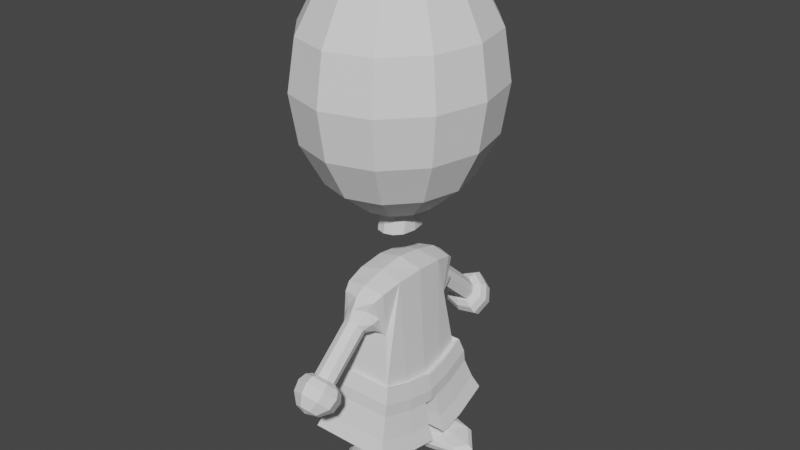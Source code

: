# Source: Minion_Basic.blend  (saved by Blender 3.4.6; exported with 4.5.12 LTS)
import bpy
from mathutils import Matrix  # noqa: F401  (used for matrix-valued properties, if any)

bpy.ops.wm.read_factory_settings(use_empty=True)
scene = bpy.context.scene
scene.name = 'Scene'

# ---- collections
col_collection = bpy.data.collections.new('Collection'); scene.collection.children.link(col_collection)

# ---- world
world_world = bpy.data.worlds.new('World'); scene.world = world_world
world_world.use_nodes = True; world_world.node_tree.nodes.clear()
_N = world_world.node_tree.nodes; _L = world_world.node_tree.links
n0 = _N.new('ShaderNodeOutputWorld'); n0.name = 'World Output'; n0.location = (300, 300)
n1 = _N.new('ShaderNodeBackground'); n1.name = 'Background'; n1.location = (10, 300)
n1.inputs[0].default_value = (0.05088, 0.05088, 0.05088, 1.0)
_L.new(n1.outputs[0], n0.inputs[0])
n0.is_active_output = True
world_world.color = (0.05088, 0.05088, 0.05088)
world_world.use_sun_shadow = False
world_world.sun_shadow_jitter_overblur = 0.0

# ---- meshes
me_icosphere = bpy.data.meshes.new('Icosphere')
me_icosphere.from_pydata([(0.117, 0.0, 1.692), (0.2162, 0.0, 1.603), (0.2825, 0.0, 1.47), (0.3058, 0.0, 1.312), (0.2825, 0.0, 1.155), (0.2162, 0.0, 1.021), (0.117, 0.0, 0.9324), (0.1013, -0.06552, 1.692), (0.1872, -0.1211, 1.603), (0.2446, -0.1582, 1.47), (0.2648, -0.1712, 1.312), (0.2446, -0.1582, 1.155), (0.1872, -0.1211, 1.021), (0.1013, -0.06552, 0.9324), (0.05851, -0.1135, 1.692), (0.1081, -0.2097, 1.603), (0.1412, -0.274, 1.47), (0.1529, -0.2966, 1.312), (0.1412, -0.274, 1.155), (0.1081, -0.2097, 1.021), (0.05851, -0.1135, 0.9324), (0.0, -0.131, 1.692), (-1.823e-08, -0.2421, 1.603), (0.0, -0.3164, 1.47), (0.0, -0.3424, 1.312), (0.0, -0.3164, 1.155), (-1.823e-08, -0.2421, 1.021), (0.0, -0.131, 0.9324), (-0.05851, -0.1135, 1.692), (-0.1081, -0.2097, 1.603), (-0.1412, -0.274, 1.47), (-0.1529, -0.2966, 1.312), (-0.1412, -0.274, 1.155), (-0.1081, -0.2097, 1.021), (-0.05851, -0.1135, 0.9324), (0.0, 0.0, 1.724), (-0.1013, -0.06552, 1.692), (-0.1872, -0.1211, 1.603), (-0.2446, -0.1582, 1.47), (-0.2648, -0.1712, 1.312), (-0.2446, -0.1582, 1.155), (-0.1872, -0.1211, 1.021), (-0.1013, -0.06552, 0.9324), (-0.08575, -0.1663, 0.3714), (-0.117, 0.0, 1.692), (-0.2162, 0.0, 1.603), (-0.2825, 0.0, 1.47), (-0.3058, 0.0, 1.312), (-0.2825, 0.0, 1.155), (-0.2162, 0.0, 1.021), (-0.117, 0.0, 0.9324), (-0.05067, -0.03276, 0.9167), (0.05851, 0.0, 0.9167), (0.05067, -0.03276, 0.9167), (0.02925, -0.05674, 0.9167), (0.0, -0.06552, 0.9167), (-0.02925, -0.05674, 0.9167), (-0.05851, 0.0, 0.9167), (-0.05067, -0.04432, 0.8442), (0.0, 0.0, 0.8285), (0.05851, 0.0, 0.8442), (0.05067, -0.04432, 0.8442), (0.02925, -0.0683, 0.8442), (0.0, -0.07708, 0.8442), (-0.02925, -0.0683, 0.8442), (-0.05851, 0.0, 0.8442), (-0.06783, -0.1594, 0.6923), (0.08575, -0.1663, 0.3714), (0.0677, -0.1594, 0.6923), (-0.1018, 0.0, 0.3402), (-0.08054, 0.0, 0.7169), (0.1018, 0.0, 0.3402), (0.08041, 0.0, 0.7169), (-0.09665, -0.08315, 0.3502), (0.07632, -0.09364, 0.709), (0.0604, -0.1378, 0.5377), (-0.07644, -0.09364, 0.709), (0.09665, -0.08315, 0.3502), (-0.0604, -0.1378, 0.5377), (-0.05393, -0.1479, 0.5486), (-0.05768, -0.187, 0.673), (0.05598, -0.187, 0.673), (0.05194, -0.1479, 0.5486), (-0.04616, -0.1725, 0.5638), (-0.0353, -0.1986, 0.6408), (0.03441, -0.1972, 0.6402), (0.04204, -0.1706, 0.5631), (-0.05663, -0.1945, 0.6015), (-0.0002867, -0.2206, 0.6481), (-0.002261, -0.166, 0.5539), (0.05408, -0.1921, 0.6005), (0.0, -0.1663, 0.704), (0.0, 0.0, 0.7352), (0.0, -0.08315, 0.7252), (-0.0009982, -0.2013, 0.6796), (-0.06411, -0.1486, 0.615), (-0.06002, -0.1674, 0.6108), (0.06405, -0.1486, 0.615), (0.05817, -0.1674, 0.6108), (-0.0421, -0.2149, 0.5846), (-0.02546, -0.2302, 0.6013), (-0.002327, -0.237, 0.6093), (-0.008299, -0.1889, 0.5552), (-0.037, -0.1953, 0.5626), (0.03147, -0.211, 0.5799), (0.02162, -0.1923, 0.5588), (0.0209, -0.2264, 0.5974), (-0.0422, -0.2776, 0.5288), (-0.04217, -0.2644, 0.5406), (-0.02554, -0.2797, 0.5572), (-0.002405, -0.2865, 0.5653), (-0.008378, -0.2384, 0.5112), (-0.03708, -0.2448, 0.5185), (0.03139, -0.2605, 0.5359), (0.02154, -0.2418, 0.5148), (0.02082, -0.2759, 0.5534), (-0.04221, -0.2889, 0.5187), (-0.02556, -0.2929, 0.5454), (-0.002426, -0.2997, 0.5535), (-0.008399, -0.2517, 0.4993), (-0.0371, -0.2581, 0.5067), (0.03137, -0.2738, 0.5241), (0.02152, -0.255, 0.503), (0.0208, -0.2892, 0.5416), (-0.04223, -0.3017, 0.5073), (-0.02558, -0.3042, 0.5354), (-0.002445, -0.311, 0.5434), (-0.008417, -0.263, 0.4893), (-0.03712, -0.2694, 0.4967), (0.03135, -0.2851, 0.514), (0.0215, -0.2663, 0.4929), (0.02078, -0.3005, 0.5315), (-0.0256, -0.317, 0.524), (-0.002465, -0.3238, 0.532), (-0.008437, -0.2758, 0.4779), (-0.03714, -0.2822, 0.4853), (0.03133, -0.2979, 0.5026), (0.02148, -0.2791, 0.4815), (0.02076, -0.3133, 0.5201), (-0.04231, -0.3525, 0.4621), (-0.02568, -0.3678, 0.4788), (-0.002546, -0.3746, 0.4869), (-0.008518, -0.3265, 0.4327), (-0.03722, -0.333, 0.4401), (0.03125, -0.3486, 0.4574), (0.0214, -0.3299, 0.4363), (0.02068, -0.3641, 0.4749), (-0.06873, -0.3611, 0.4587), (-0.04967, -0.351, 0.4646), (-0.02973, -0.3693, 0.4846), (-0.001976, -0.3775, 0.4943), (-0.009139, -0.3199, 0.4294), (-0.04356, -0.3276, 0.4382), (0.03856, -0.3463, 0.459), (0.02674, -0.3239, 0.4337), (0.02588, -0.3648, 0.48), (-0.08033, -0.3801, 0.4435), (-0.0402, -0.3873, 0.4873), (-0.0005247, -0.3989, 0.5011), (-0.01077, -0.3166, 0.4082), (-0.05999, -0.3276, 0.4209), (0.05743, -0.3544, 0.4506), (0.04053, -0.3223, 0.4144), (0.0393, -0.3809, 0.4806), (-0.0466, -0.4112, 0.4774), (0.000337, -0.4249, 0.4937), (-0.01178, -0.3275, 0.3839), (-0.06999, -0.3405, 0.3988), (0.06889, -0.3723, 0.434), (0.0489, -0.3343, 0.3912), (0.04745, -0.4035, 0.4695), (-0.04435, -0.4287, 0.3946), (-0.07495, -0.4066, 0.4191), (-0.04366, -0.4354, 0.4505), (-0.0001234, -0.4482, 0.4656), (-0.01136, -0.3578, 0.3637), (-0.06536, -0.3699, 0.3776), (0.06346, -0.3994, 0.4102), (0.04492, -0.3641, 0.3706), (0.04357, -0.4284, 0.4432), (-0.02686, -0.4448, 0.4121), (-0.002519, -0.452, 0.4206), (-0.008802, -0.4014, 0.3636), (-0.03899, -0.4082, 0.3714), (0.03303, -0.4247, 0.3896), (0.02267, -0.405, 0.3675), (0.02191, -0.4409, 0.408), (0.11, -0.1983, 0.3333), (-0.005521, -0.4336, 0.3842), (-0.124, -0.09159, 0.3061), (0.124, -0.09159, 0.3061), (-0.1208, 0.0, 0.3469), (0.1208, 0.0, 0.3469), (0.1146, -0.08131, 0.3588), (0.1017, -0.1799, 0.3839), (-0.1017, -0.1799, 0.3839), (-0.1146, -0.08131, 0.3588), (-0.1307, 0.0, 0.2932), (0.1307, 0.0, 0.2932), (-0.11, -0.1983, 0.3333), (-0.1199, -0.09928, 0.2663), (-0.1061, -0.204, 0.293), (0.1099, -0.204, 0.293), (0.1236, -0.09928, 0.2663), (0.1302, 0.0, 0.2537), (-0.1264, 0.0, 0.2537), (0.1284, -0.02697, 0.2571), (-0.1246, -0.02697, 0.2571), (0.1388, -0.1119, 0.1922), (0.1441, -0.0306, 0.1818), (-0.135, -0.1119, 0.1922), (-0.1195, -0.2297, 0.2221), (0.1233, -0.2297, 0.2221), (-0.1403, -0.0306, 0.1818), (0.1562, -0.1202, 0.1395), (0.1623, -0.02853, 0.1278), (-0.1525, -0.1202, 0.1395), (-0.135, -0.253, 0.1733), (0.1388, -0.253, 0.1733), (-0.1585, -0.02853, 0.1278), (0.07934, -0.1143, 0.2132), (0.05931, -0.08291, 0.2098), (-0.07556, -0.1143, 0.2132), (-0.04714, -0.1633, 0.2261), (0.05091, -0.1633, 0.2261), (-0.05553, -0.08291, 0.2098), (0.001886, -0.1809, 0.2302), (0.001886, -0.06825, 0.2074), (0.05317, -0.1431, 0.07409), (0.06529, -0.131, 0.1319), (0.04889, -0.1053, 0.1291), (-0.06152, -0.131, 0.1319), (-0.03825, -0.1711, 0.1424), (0.001886, -0.1855, 0.1457), (0.04202, -0.1711, 0.1424), (-0.04512, -0.1053, 0.1291), (0.05317, -0.1479, 0.04879), (0.001886, -0.09334, 0.1271), (0.03991, -0.1223, 0.07185), (-0.0494, -0.1431, 0.07409), (-0.03058, -0.1755, 0.08263), (0.001886, -0.1872, 0.08532), (0.03435, -0.1755, 0.08263), (-0.03613, -0.1223, 0.07185), (0.06626, -0.145, 0.05769), (0.001886, -0.1126, 0.07021), (0.03991, -0.1271, 0.04655), (-0.0494, -0.1479, 0.04879), (-0.03058, -0.1804, 0.05732), (0.001886, -0.192, 0.06001), (0.03435, -0.1804, 0.05732), (-0.03613, -0.1271, 0.04655), (0.08009, -0.1444, 0.0545), (0.001886, -0.1174, 0.04491), (0.04961, -0.119, 0.05487), (-0.06249, -0.145, 0.05769), (-0.03887, -0.1858, 0.0684), (0.001886, -0.2004, 0.07177), (0.04264, -0.1858, 0.0684), (-0.04584, -0.119, 0.05487), (0.09695, -0.1458, 0.03902), (0.001886, -0.1068, 0.05281), (0.05986, -0.1127, 0.05107), (-0.07632, -0.1444, 0.0545), (-0.04762, -0.1939, 0.06751), (0.001886, -0.2117, 0.07161), (0.05139, -0.1939, 0.06751), (-0.05609, -0.1127, 0.05107), (0.07387, -0.151, 0.02271), (0.001886, -0.09792, 0.04858), (0.07236, -0.1073, 0.03486), (-0.09318, -0.1458, 0.03902), (-0.05829, -0.206, 0.05483), (0.001886, -0.2276, 0.05982), (0.06206, -0.206, 0.05483), (-0.06859, -0.1073, 0.03486), (0.1762, -0.15, 0.006654), (0.001886, -0.08932, 0.03182), (0.05525, -0.1218, 0.01956), (-0.0701, -0.151, 0.02271), (-0.04368, -0.1965, 0.03469), (0.001886, -0.2129, 0.03846), (0.04745, -0.1965, 0.03469), (-0.05148, -0.1218, 0.01956), (0.001886, -0.1082, 0.01726), (0.1397, -0.1098, 0.003502), (-0.1056, -0.15, 0.006654), (-0.05391, -0.2128, 0.01863), (0.03528, -0.2354, 0.0224), (0.1245, -0.2128, 0.01863), (-0.06918, -0.1098, 0.003502), (0.1779, -0.1552, -0.03169), (0.03528, -0.091, 0.001203), (0.1921, -0.1509, -0.0075), (0.1516, -0.1062, -0.01101), (-0.1216, -0.1509, -0.0075), (-0.06401, -0.2209, 0.005831), (0.03528, -0.246, 0.01003), (0.1346, -0.2209, 0.005831), (-0.08101, -0.1062, -0.01101), (0.1499, -0.1574, -0.0358), (0.03528, -0.0853, -0.01357), (0.141, -0.1145, -0.03488), (-0.1073, -0.1552, -0.03169), (-0.05501, -0.2188, -0.01957), (0.03528, -0.2416, -0.01574), (0.1256, -0.2188, -0.01957), (-0.07046, -0.1145, -0.03488), (0.03528, -0.09546, -0.0372), (0.1203, -0.1248, -0.03837), (-0.07933, -0.1574, -0.0358), (-0.03727, -0.2086, -0.02606), (0.03528, -0.2269, -0.02299), (0.1078, -0.2086, -0.02606), (-0.04969, -0.1248, -0.03837), (0.03528, -0.159, -0.0352), (0.03528, -0.1095, -0.04024)], [], [(1, 0, 7, 8), (6, 5, 12, 13), (4, 3, 10, 11), (2, 1, 8, 9), (0, 35, 7), (52, 6, 13, 53), (5, 4, 11, 12), (3, 2, 9, 10), (13, 12, 19, 20), (11, 10, 17, 18), (9, 8, 15, 16), (7, 35, 14), (53, 13, 20, 54), (12, 11, 18, 19), (10, 9, 16, 17), (8, 7, 14, 15), (14, 35, 21), (54, 20, 27, 55), (19, 18, 25, 26), (17, 16, 23, 24), (15, 14, 21, 22), (20, 19, 26, 27), (18, 17, 24, 25), (16, 15, 22, 23), (26, 25, 32, 33), (24, 23, 30, 31), (22, 21, 28, 29), (27, 26, 33, 34), (25, 24, 31, 32), (23, 22, 29, 30), (21, 35, 28), (55, 27, 34, 56), (34, 33, 41, 42), (32, 31, 39, 40), (30, 29, 37, 38), (28, 35, 36), (56, 34, 42, 51), (33, 32, 40, 41), (31, 30, 38, 39), (29, 28, 36, 37), (40, 39, 47, 48), (38, 37, 45, 46), (36, 35, 44), (51, 42, 50, 57), (41, 40, 48, 49), (39, 38, 46, 47), (37, 36, 44, 45), (42, 41, 49, 50), (56, 51, 58, 64), (54, 55, 63, 62), (52, 53, 61, 60), (51, 57, 65, 58), (55, 56, 64, 63), (53, 54, 62, 61), (59, 58, 65), (59, 64, 58), (59, 63, 64), (59, 62, 63), (59, 61, 62), (59, 60, 61), (77, 74, 68, 97, 75, 67), (78, 75, 82, 79), (43, 73, 196, 195), (93, 76, 66, 91), (73, 76, 70, 69), (43, 78, 95, 66, 76, 73), (67, 75, 78, 43), (92, 70, 76, 93), (73, 69, 191, 196), (71, 72, 74, 77), (94, 80, 84, 88), (97, 68, 81, 98), (91, 66, 80, 94), (95, 78, 79, 96), (87, 83, 103, 99), (79, 82, 86, 89, 83), (96, 79, 83, 87), (98, 81, 85, 90), (89, 86, 105, 102), (88, 84, 100, 101), (86, 90, 104, 105), (68, 91, 94, 81), (72, 92, 93, 74), (74, 93, 91, 68), (81, 94, 88, 85), (66, 95, 96, 80), (80, 96, 87, 84), (75, 97, 98, 82), (82, 98, 90, 86), (100, 99, 108, 109), (103, 102, 111, 112), (99, 103, 112, 108), (102, 105, 114, 111), (83, 89, 102, 103), (90, 85, 106, 104), (84, 87, 99, 100), (85, 88, 101, 106), (111, 114, 122, 119), (110, 109, 117, 118), (114, 113, 121, 122), (115, 110, 118, 123), (104, 106, 115, 113), (106, 101, 110, 115), (105, 104, 113, 114), (101, 100, 109, 110), (122, 121, 129, 130), (123, 118, 126, 131), (121, 123, 131, 129), (117, 107, 116, 125), (108, 112, 120, 107), (112, 111, 119, 120), (109, 108, 107, 117), (113, 115, 123, 121), (125, 116, 124, 132), (128, 127, 134, 135), (116, 128, 135, 124), (127, 130, 137, 134), (118, 117, 125, 126), (119, 122, 130, 127), (107, 120, 128, 116), (120, 119, 127, 128), (138, 133, 141, 146), (136, 138, 146, 144), (132, 124, 139, 140), (135, 134, 142, 143), (129, 131, 138, 136), (131, 126, 133, 138), (130, 129, 136, 137), (126, 125, 132, 133), (141, 140, 149, 150), (145, 144, 153, 154), (146, 141, 150, 155), (144, 146, 155, 153), (137, 136, 144, 145), (133, 132, 140, 141), (134, 137, 145, 142), (124, 135, 143, 139), (153, 155, 163, 161), (149, 148, 147, 157), (152, 151, 159, 160), (148, 152, 160, 147), (142, 145, 154, 151), (139, 143, 152, 148), (143, 142, 151, 152), (140, 139, 148, 149), (157, 147, 156, 164), (160, 159, 166, 167), (147, 160, 167, 156), (159, 162, 169, 166), (155, 150, 158, 163), (154, 153, 161, 162), (150, 149, 157, 158), (151, 154, 162, 159), (156, 167, 176, 172), (166, 169, 178, 175), (165, 164, 173, 174), (169, 168, 177, 178), (161, 163, 170, 168), (163, 158, 165, 170), (162, 161, 168, 169), (158, 157, 164, 165), (174, 173, 180, 181), (178, 177, 184, 185), (179, 174, 181, 186), (177, 179, 186, 184), (167, 166, 175, 176), (164, 156, 172, 173), (168, 170, 179, 177), (170, 165, 174, 179), (186, 181, 188), (184, 186, 188), (180, 171, 188), (183, 182, 188), (175, 178, 185, 182), (172, 176, 183, 171), (176, 175, 182, 183), (173, 172, 171, 180), (198, 190, 203, 206, 204), (71, 77, 193, 192), (67, 43, 195, 194), (77, 67, 194, 193), (185, 184, 188), (181, 180, 188), (182, 185, 188), (171, 183, 188), (192, 193, 190, 198), (195, 196, 189, 199), (189, 197, 205, 207, 200), (196, 191, 197, 189), (194, 195, 199, 187), (193, 194, 187, 190), (207, 206, 209, 213), (200, 207, 213, 210), (199, 189, 200, 201), (190, 187, 202, 203), (187, 199, 201, 202), (205, 204, 206, 207), (213, 209, 215, 219), (211, 210, 216, 217), (203, 202, 212, 208), (202, 201, 211, 212), (206, 203, 208, 209), (201, 200, 210, 211), (216, 219, 225, 222), (215, 214, 220, 221), (208, 212, 218, 214), (212, 211, 217, 218), (209, 208, 214, 215), (210, 213, 219, 216), (224, 226, 233, 234), (227, 221, 230, 237), (217, 216, 222, 223), (219, 215, 221, 227, 225), (214, 218, 224, 220), (218, 217, 223, 226, 224), (220, 224, 234, 229), (225, 227, 237, 235), (233, 232, 240, 241), (230, 229, 228, 238), (234, 233, 241, 242), (229, 234, 242, 228), (221, 220, 229, 230), (222, 225, 235, 231), (226, 223, 232, 233), (223, 222, 231, 232), (242, 241, 249, 250), (228, 242, 250, 236), (243, 245, 253, 251), (245, 238, 246, 253), (231, 235, 243, 239), (232, 231, 239, 240), (237, 230, 238, 245), (235, 237, 245, 243), (251, 253, 261, 259), (253, 246, 254, 261), (248, 247, 255, 256), (247, 251, 259, 255), (238, 228, 236, 246), (241, 240, 248, 249), (239, 243, 251, 247), (240, 239, 247, 248), (256, 255, 263, 264), (255, 259, 267, 263), (257, 256, 264, 265), (254, 244, 252, 262), (236, 250, 258, 244), (250, 249, 257, 258), (246, 236, 244, 254), (249, 248, 256, 257), (262, 252, 260, 270), (266, 265, 273, 274), (252, 266, 274, 260), (267, 269, 277, 275), (261, 254, 262, 269), (259, 261, 269, 267), (244, 258, 266, 252), (258, 257, 265, 266), (260, 274, 282, 268), (275, 277, 284, 283), (277, 270, 278, 284), (272, 271, 279, 280), (265, 264, 272, 273), (263, 267, 275, 271), (264, 263, 271, 272), (269, 262, 270, 277), (284, 278, 285, 292), (280, 279, 286, 287), (279, 283, 290, 286), (281, 280, 287, 288), (274, 273, 281, 282), (270, 260, 268, 278), (273, 272, 280, 281), (271, 275, 283, 279), (292, 285, 294, 301), (287, 286, 295, 296), (286, 290, 299, 295), (288, 287, 296, 297), (283, 284, 292, 290), (268, 282, 289, 276), (282, 281, 288, 289), (278, 268, 276, 285), (295, 299, 307, 303), (297, 296, 304, 305), (294, 293, 291, 302), (298, 297, 305, 306), (290, 292, 301, 299), (276, 289, 298, 293), (289, 288, 297, 298), (285, 276, 293, 294), (306, 305, 312, 313), (291, 306, 313, 300), (307, 308, 316, 314), (308, 302, 309, 316), (296, 295, 303, 304), (301, 294, 302, 308), (299, 301, 308, 307), (293, 298, 306, 291), (316, 309, 300, 315), (315, 300, 313, 312), (310, 315, 312, 311), (314, 316, 315, 310), (302, 291, 300, 309), (305, 304, 311, 312), (303, 307, 314, 310), (304, 303, 310, 311)])
_uv = me_icosphere.uv_layers.new(name='UVMap')
_uv.uv.foreach_set('vector', [0.5, 0.75, 0.5, 0.875, 0.4167, 0.875, 0.4167, 0.75, 0.5, 0.125, 0.5, 0.25, 0.4167, 0.25, 0.4167, 0.125, 0.5, 0.375, 0.5, 0.5, 0.4167, 0.5, 0.4167, 0.375, 0.5, 0.625, 0.5, 0.75, 0.4167, 0.75, 0.4167, 0.625, 0.5, 0.875, 0.4583, 1.0, 0.4167, 0.875, 0.4792, 0.0625, 0.5, 0.125, 0.4167, 0.125, 0.4375, 0.0625, 0.5, 0.25, 0.5, 0.375, 0.4167, 0.375, 0.4167, 0.25, 0.5, 0.5, 0.5, 0.625, 0.4167, 0.625, 0.4167, 0.5, 0.4167, 0.125, 0.4167, 0.25, 0.3333, 0.25, 0.3333, 0.125, 0.4167, 0.375, 0.4167, 0.5, 0.3333, 0.5, 0.3333, 0.375, 0.4167, 0.625, 0.4167, 0.75, 0.3333, 0.75, 0.3333, 0.625, 0.4167, 0.875, 0.375, 1.0, 0.3333, 0.875, 0.3958, 0.0625, 0.4167, 0.125, 0.3333, 0.125, 0.3542, 0.0625, 0.4167, 0.25, 0.4167, 0.375, 0.3333, 0.375, 0.3333, 0.25, 0.4167, 0.5, 0.4167, 0.625, 0.3333, 0.625, 0.3333, 0.5, 0.4167, 0.75, 0.4167, 0.875, 0.3333, 0.875, 0.3333, 0.75, 0.3333, 0.875, 0.2917, 1.0, 0.25, 0.875, 0.3125, 0.0625, 0.3333, 0.125, 0.25, 0.125, 0.2708, 0.0625, 0.3333, 0.25, 0.3333, 0.375, 0.25, 0.375, 0.25, 0.25, 0.3333, 0.5, 0.3333, 0.625, 0.25, 0.625, 0.25, 0.5, 0.3333, 0.75, 0.3333, 0.875, 0.25, 0.875, 0.25, 0.75, 0.3333, 0.125, 0.3333, 0.25, 0.25, 0.25, 0.25, 0.125, 0.3333, 0.375, 0.3333, 0.5, 0.25, 0.5, 0.25, 0.375, 0.3333, 0.625, 0.3333, 0.75, 0.25, 0.75, 0.25, 0.625, 0.25, 0.25, 0.25, 0.375, 0.1667, 0.375, 0.1667, 0.25, 0.25, 0.5, 0.25, 0.625, 0.1667, 0.625, 0.1667, 0.5, 0.25, 0.75, 0.25, 0.875, 0.1667, 0.875, 0.1667, 0.75, 0.25, 0.125, 0.25, 0.25, 0.1667, 0.25, 0.1667, 0.125, 0.25, 0.375, 0.25, 0.5, 0.1667, 0.5, 0.1667, 0.375, 0.25, 0.625, 0.25, 0.75, 0.1667, 0.75, 0.1667, 0.625, 0.25, 0.875, 0.2083, 1.0, 0.1667, 0.875, 0.2292, 0.0625, 0.25, 0.125, 0.1667, 0.125, 0.1875, 0.0625, 0.1667, 0.125, 0.1667, 0.25, 0.08333, 0.25, 0.08333, 0.125, 0.1667, 0.375, 0.1667, 0.5, 0.08333, 0.5, 0.08333, 0.375, 0.1667, 0.625, 0.1667, 0.75, 0.08333, 0.75, 0.08333, 0.625, 0.1667, 0.875, 0.125, 1.0, 0.08333, 0.875, 0.1458, 0.0625, 0.1667, 0.125, 0.08333, 0.125, 0.1042, 0.0625, 0.1667, 0.25, 0.1667, 0.375, 0.08333, 0.375, 0.08333, 0.25, 0.1667, 0.5, 0.1667, 0.625, 0.08333, 0.625, 0.08333, 0.5, 0.1667, 0.75, 0.1667, 0.875, 0.08333, 0.875, 0.08333, 0.75, 0.08333, 0.375, 0.08333, 0.5, 0.0, 0.5, 2.98e-08, 0.375, 0.08333, 0.625, 0.08333, 0.75, 0.0, 0.75, 2.98e-08, 0.625, 0.08333, 0.875, 0.04167, 1.0, 2.98e-08, 0.875, 0.0625, 0.0625, 0.08333, 0.125, 2.98e-08, 0.125, 0.02083, 0.0625, 0.08333, 0.25, 0.08333, 0.375, 2.98e-08, 0.375, 0.0, 0.25, 0.08333, 0.5, 0.08333, 0.625, 2.98e-08, 0.625, 0.0, 0.5, 0.08333, 0.75, 0.08333, 0.875, 2.98e-08, 0.875, 0.0, 0.75, 0.08333, 0.125, 0.08333, 0.25, 0.0, 0.25, 2.98e-08, 0.125, 0.1458, 0.0625, 0.1042, 0.0625, 0.1042, 0.0625, 0.1458, 0.0625, 0.3125, 0.0625, 0.2708, 0.0625, 0.2708, 0.0625, 0.3125, 0.0625, 0.4792, 0.0625, 0.4375, 0.0625, 0.4375, 0.0625, 0.4792, 0.0625, 0.0625, 0.0625, 0.02083, 0.0625, 0.02083, 0.0625, 0.0625, 0.0625, 0.2292, 0.0625, 0.1875, 0.0625, 0.1875, 0.0625, 0.2292, 0.0625, 0.3958, 0.0625, 0.3542, 0.0625, 0.3542, 0.0625, 0.3958, 0.0625, 0.04167, 0.0, 0.0625, 0.0625, 0.02083, 0.0625, 0.125, 0.0, 0.1458, 0.0625, 0.1042, 0.0625, 0.2083, 0.0, 0.2292, 0.0625, 0.1875, 0.0625, 0.2917, 0.0, 0.3125, 0.0625, 0.2708, 0.0625, 0.375, 0.0, 0.3958, 0.0625, 0.3542, 0.0625, 0.4583, 0.0, 0.4792, 0.0625, 0.4375, 0.0625, 0.375, 0.6875, 0.625, 0.6875, 0.625, 0.75, 0.5625, 0.75, 0.5, 0.75, 0.375, 0.75, 0.5, 1.0, 0.5, 0.75, 0.5, 0.75, 0.5, 1.0, 0.375, 0.0, 0.375, 0.0625, 0.375, 0.0625, 0.375, 0.0, 0.75, 0.6875, 0.875, 0.6875, 0.875, 0.75, 0.75, 0.75, 0.375, 0.0625, 0.625, 0.0625, 0.625, 0.125, 0.375, 0.125, 0.375, 0.0, 0.5, 0.0, 0.5625, 0.0, 0.625, 0.0, 0.625, 0.0625, 0.375, 0.0625, 0.375, 0.75, 0.5, 0.75, 0.5, 1.0, 0.375, 1.0, 0.75, 0.625, 0.875, 0.625, 0.875, 0.6875, 0.75, 0.6875, 0.375, 0.0625, 0.375, 0.125, 0.375, 0.125, 0.375, 0.0625, 0.375, 0.625, 0.625, 0.625, 0.625, 0.6875, 0.375, 0.6875, 0.75, 0.75, 0.875, 0.75, 0.875, 0.75, 0.75, 0.75, 0.5625, 0.75, 0.625, 0.75, 0.625, 0.75, 0.5625, 0.75, 0.75, 0.75, 0.875, 0.75, 0.875, 0.75, 0.75, 0.75, 0.5625, 0.0, 0.5, 0.0, 0.5, 0.0, 0.5625, 0.0, 0.5625, 0.0, 0.5, 0.0, 0.5, 0.0, 0.5625, 0.0, 0.5, 1.0, 0.5, 0.75, 0.5, 0.75, 0.5, 0.875, 0.5, 1.0, 0.5625, 0.0, 0.5, 0.0, 0.5, 0.0, 0.5625, 0.0, 0.5625, 0.75, 0.625, 0.75, 0.625, 0.75, 0.5625, 0.75, 0.5, 0.875, 0.5, 0.75, 0.5, 0.75, 0.5, 0.875, 0.75, 0.75, 0.875, 0.75, 0.875, 0.75, 0.75, 0.75, 0.5, 0.75, 0.5625, 0.75, 0.5625, 0.75, 0.5, 0.75, 0.625, 0.75, 0.75, 0.75, 0.75, 0.75, 0.625, 0.75, 0.625, 0.625, 0.75, 0.625, 0.75, 0.6875, 0.625, 0.6875, 0.625, 0.6875, 0.75, 0.6875, 0.75, 0.75, 0.625, 0.75, 0.625, 0.75, 0.75, 0.75, 0.75, 0.75, 0.625, 0.75, 0.625, 0.0, 0.5625, 0.0, 0.5625, 0.0, 0.625, 0.0, 0.625, 0.0, 0.5625, 0.0, 0.5625, 0.0, 0.625, 0.0, 0.5, 0.75, 0.5625, 0.75, 0.5625, 0.75, 0.5, 0.75, 0.5, 0.75, 0.5625, 0.75, 0.5625, 0.75, 0.5, 0.75, 0.625, 0.0, 0.5625, 0.0, 0.5625, 0.0, 0.625, 0.0, 0.5, 1.0, 0.5, 0.875, 0.5, 0.875, 0.5, 1.0, 0.5625, 0.0, 0.5, 0.0, 0.5, 0.0, 0.5625, 0.0, 0.5, 0.875, 0.5, 0.75, 0.5, 0.75, 0.5, 0.875, 0.5, 1.0, 0.5, 0.875, 0.5, 0.875, 0.5, 1.0, 0.5625, 0.75, 0.625, 0.75, 0.625, 0.75, 0.5625, 0.75, 0.625, 0.0, 0.5625, 0.0, 0.5625, 0.0, 0.625, 0.0, 0.625, 0.75, 0.75, 0.75, 0.75, 0.75, 0.625, 0.75, 0.5, 0.875, 0.5, 0.75, 0.5, 0.75, 0.5, 0.875, 0.75, 0.75, 0.875, 0.75, 0.875, 0.75, 0.75, 0.75, 0.5, 0.75, 0.5625, 0.75, 0.5625, 0.75, 0.5, 0.75, 0.625, 0.75, 0.75, 0.75, 0.75, 0.75, 0.625, 0.75, 0.5625, 0.75, 0.625, 0.75, 0.625, 0.75, 0.5625, 0.75, 0.625, 0.75, 0.75, 0.75, 0.75, 0.75, 0.625, 0.75, 0.5, 0.75, 0.5625, 0.75, 0.5625, 0.75, 0.5, 0.75, 0.75, 0.75, 0.875, 0.75, 0.875, 0.75, 0.75, 0.75, 0.5, 0.75, 0.5625, 0.75, 0.5625, 0.75, 0.5, 0.75, 0.625, 0.75, 0.75, 0.75, 0.75, 0.75, 0.625, 0.75, 0.5625, 0.75, 0.625, 0.75, 0.625, 0.75, 0.5625, 0.75, 0.625, 0.0, 0.5625, 0.0, 0.5625, 0.0, 0.625, 0.0, 0.5625, 0.0, 0.5, 0.0, 0.5, 0.0, 0.5625, 0.0, 0.5, 1.0, 0.5, 0.875, 0.5, 0.875, 0.5, 1.0, 0.625, 0.0, 0.5625, 0.0, 0.5625, 0.0, 0.625, 0.0, 0.5625, 0.75, 0.625, 0.75, 0.625, 0.75, 0.5625, 0.75, 0.625, 0.0, 0.5625, 0.0, 0.5625, 0.0, 0.625, 0.0, 0.5, 1.0, 0.5, 0.875, 0.5, 0.875, 0.5, 1.0, 0.5625, 0.0, 0.5, 0.0, 0.5, 0.0, 0.5625, 0.0, 0.5, 0.875, 0.5, 0.75, 0.5, 0.75, 0.5, 0.875, 0.75, 0.75, 0.875, 0.75, 0.875, 0.75, 0.75, 0.75, 0.5, 0.875, 0.5, 0.75, 0.5, 0.75, 0.5, 0.875, 0.5625, 0.0, 0.5, 0.0, 0.5, 0.0, 0.5625, 0.0, 0.5, 1.0, 0.5, 0.875, 0.5, 0.875, 0.5, 1.0, 0.625, 0.75, 0.75, 0.75, 0.75, 0.75, 0.625, 0.75, 0.5625, 0.75, 0.625, 0.75, 0.625, 0.75, 0.5625, 0.75, 0.625, 0.0, 0.5625, 0.0, 0.5625, 0.0, 0.625, 0.0, 0.5, 1.0, 0.5, 0.875, 0.5, 0.875, 0.5, 1.0, 0.5625, 0.75, 0.625, 0.75, 0.625, 0.75, 0.5625, 0.75, 0.625, 0.75, 0.75, 0.75, 0.75, 0.75, 0.625, 0.75, 0.5, 0.75, 0.5625, 0.75, 0.5625, 0.75, 0.5, 0.75, 0.75, 0.75, 0.875, 0.75, 0.875, 0.75, 0.75, 0.75, 0.75, 0.75, 0.875, 0.75, 0.875, 0.75, 0.75, 0.75, 0.5, 0.75, 0.5625, 0.75, 0.5625, 0.75, 0.5, 0.75, 0.625, 0.75, 0.75, 0.75, 0.75, 0.75, 0.625, 0.75, 0.5625, 0.75, 0.625, 0.75, 0.625, 0.75, 0.5625, 0.75, 0.5, 0.75, 0.5625, 0.75, 0.5625, 0.75, 0.5, 0.75, 0.75, 0.75, 0.875, 0.75, 0.875, 0.75, 0.75, 0.75, 0.5, 0.875, 0.5, 0.75, 0.5, 0.75, 0.5, 0.875, 0.5625, 0.0, 0.5, 0.0, 0.5, 0.0, 0.5625, 0.0, 0.5625, 0.75, 0.625, 0.75, 0.625, 0.75, 0.5625, 0.75, 0.625, 0.0, 0.5625, 0.0, 0.5625, 0.0, 0.625, 0.0, 0.5, 1.0, 0.5, 0.875, 0.5, 0.875, 0.5, 1.0, 0.5625, 0.0, 0.5, 0.0, 0.5, 0.0, 0.5625, 0.0, 0.5, 0.875, 0.5, 0.75, 0.5, 0.75, 0.5, 0.875, 0.5625, 0.0, 0.5, 0.0, 0.5, 0.0, 0.5625, 0.0, 0.5, 1.0, 0.5, 0.875, 0.5, 0.875, 0.5, 1.0, 0.625, 0.0, 0.5625, 0.0, 0.5625, 0.0, 0.625, 0.0, 0.625, 0.0, 0.5625, 0.0, 0.5625, 0.0, 0.625, 0.0, 0.5, 1.0, 0.5, 0.875, 0.5, 0.875, 0.5, 1.0, 0.5625, 0.0, 0.5, 0.0, 0.5, 0.0, 0.5625, 0.0, 0.5, 0.875, 0.5, 0.75, 0.5, 0.75, 0.5, 0.875, 0.625, 0.75, 0.75, 0.75, 0.75, 0.75, 0.625, 0.75, 0.5, 0.75, 0.5625, 0.75, 0.5625, 0.75, 0.5, 0.75, 0.75, 0.75, 0.875, 0.75, 0.875, 0.75, 0.75, 0.75, 0.5, 0.875, 0.5, 0.75, 0.5, 0.75, 0.5, 0.875, 0.5625, 0.0, 0.5, 0.0, 0.5, 0.0, 0.5625, 0.0, 0.5, 0.875, 0.5, 0.75, 0.5, 0.75, 0.5, 0.875, 0.75, 0.75, 0.875, 0.75, 0.875, 0.75, 0.75, 0.75, 0.5, 0.75, 0.5625, 0.75, 0.5625, 0.75, 0.5, 0.75, 0.5625, 0.75, 0.625, 0.75, 0.625, 0.75, 0.5625, 0.75, 0.625, 0.75, 0.75, 0.75, 0.75, 0.75, 0.625, 0.75, 0.5, 0.75, 0.5625, 0.75, 0.5625, 0.75, 0.5, 0.75, 0.75, 0.75, 0.875, 0.75, 0.875, 0.75, 0.75, 0.75, 0.75, 0.75, 0.875, 0.75, 0.875, 0.75, 0.75, 0.75, 0.5, 0.75, 0.5625, 0.75, 0.5625, 0.75, 0.5, 0.75, 0.625, 0.75, 0.75, 0.75, 0.75, 0.75, 0.625, 0.75, 0.5625, 0.75, 0.625, 0.75, 0.625, 0.75, 0.5625, 0.75, 0.5, 1.0, 0.5, 0.875, 0.5, 0.875, 0.5, 1.0, 0.625, 0.0, 0.5625, 0.0, 0.5625, 0.0, 0.625, 0.0, 0.5625, 0.75, 0.625, 0.75, 0.625, 0.75, 0.5625, 0.75, 0.625, 0.75, 0.75, 0.75, 0.75, 0.75, 0.625, 0.75, 0.625, 0.75, 0.75, 0.75, 0.625, 0.75, 0.5625, 0.75, 0.625, 0.75, 0.5625, 0.75, 0.625, 0.0, 0.5625, 0.0, 0.625, 0.0, 0.5, 1.0, 0.5, 0.875, 0.5, 1.0, 0.5, 0.875, 0.5, 0.75, 0.5, 0.75, 0.5, 0.875, 0.5625, 0.0, 0.5, 0.0, 0.5, 0.0, 0.5625, 0.0, 0.5, 1.0, 0.5, 0.875, 0.5, 0.875, 0.5, 1.0, 0.625, 0.0, 0.5625, 0.0, 0.5625, 0.0, 0.625, 0.0, 0.375, 0.625, 0.375, 0.6875, 0.375, 0.6875, 0.375, 0.642, 0.375, 0.625, 0.375, 0.625, 0.375, 0.6875, 0.375, 0.6875, 0.375, 0.625, 0.375, 0.75, 0.375, 1.0, 0.375, 1.0, 0.375, 0.75, 0.375, 0.6875, 0.375, 0.75, 0.375, 0.75, 0.375, 0.6875, 0.5, 0.75, 0.5625, 0.75, 0.5, 0.75, 0.75, 0.75, 0.875, 0.75, 0.75, 0.75, 0.5, 0.875, 0.5, 0.75, 0.5, 0.875, 0.5625, 0.0, 0.5, 0.0, 0.5625, 0.0, 0.375, 0.625, 0.375, 0.6875, 0.375, 0.6875, 0.375, 0.625, 0.375, 0.0, 0.375, 0.0625, 0.375, 0.0625, 0.375, 0.0, 0.375, 0.0625, 0.375, 0.125, 0.375, 0.125, 0.375, 0.108, 0.375, 0.0625, 0.375, 0.0625, 0.375, 0.125, 0.375, 0.125, 0.375, 0.0625, 0.375, 0.75, 0.375, 1.0, 0.375, 1.0, 0.375, 0.75, 0.375, 0.6875, 0.375, 0.75, 0.375, 0.75, 0.375, 0.6875, 0.125, 0.642, 0.375, 0.642, 0.375, 0.642, 0.125, 0.642, 0.375, 0.0625, 0.375, 0.108, 0.375, 0.108, 0.375, 0.0625, 0.375, 0.0, 0.375, 0.0625, 0.375, 0.0625, 0.375, 0.0, 0.375, 0.6875, 0.375, 0.75, 0.375, 0.75, 0.375, 0.6875, 0.375, 0.75, 0.375, 1.0, 0.375, 1.0, 0.375, 0.75, 0.125, 0.625, 0.375, 0.625, 0.375, 0.642, 0.125, 0.642, 0.125, 0.642, 0.375, 0.642, 0.375, 0.642, 0.125, 0.642, 0.375, 0.0, 0.375, 0.0625, 0.375, 0.0625, 0.375, 0.0, 0.375, 0.6875, 0.375, 0.75, 0.375, 0.75, 0.375, 0.6875, 0.375, 0.75, 0.375, 1.0, 0.375, 1.0, 0.375, 0.75, 0.375, 0.642, 0.375, 0.6875, 0.375, 0.6875, 0.375, 0.642, 0.375, 0.0, 0.375, 0.0625, 0.375, 0.0625, 0.375, 0.0, 0.375, 0.0625, 0.375, 0.108, 0.375, 0.108, 0.375, 0.0625, 0.375, 0.642, 0.375, 0.6875, 0.375, 0.6875, 0.375, 0.642, 0.375, 0.6875, 0.375, 0.75, 0.375, 0.75, 0.375, 0.6875, 0.375, 0.75, 0.375, 1.0, 0.375, 1.0, 0.375, 0.75, 0.375, 0.642, 0.375, 0.6875, 0.375, 0.6875, 0.375, 0.642, 0.375, 0.0625, 0.375, 0.108, 0.375, 0.108, 0.375, 0.0625, 0.375, 0.75, 0.375, 0.875, 0.375, 0.875, 0.375, 0.75, 0.25, 0.642, 0.375, 0.642, 0.375, 0.642, 0.25, 0.642, 0.375, 0.0, 0.375, 0.0625, 0.375, 0.0625, 0.375, 0.0, 0.125, 0.642, 0.375, 0.642, 0.375, 0.642, 0.25, 0.642, 0.125, 0.642, 0.375, 0.6875, 0.375, 0.75, 0.375, 0.75, 0.375, 0.6875, 0.375, 0.75, 0.375, 1.0, 0.375, 1.0, 0.375, 0.875, 0.375, 0.75, 0.375, 0.6875, 0.375, 0.75, 0.375, 0.75, 0.375, 0.6875, 0.125, 0.642, 0.25, 0.642, 0.25, 0.642, 0.125, 0.642, 0.375, 0.875, 0.375, 1.0, 0.375, 1.0, 0.375, 0.875, 0.375, 0.642, 0.375, 0.6875, 0.375, 0.6875, 0.375, 0.642, 0.375, 0.75, 0.375, 0.875, 0.375, 0.875, 0.375, 0.75, 0.375, 0.6875, 0.375, 0.75, 0.375, 0.75, 0.375, 0.6875, 0.375, 0.642, 0.375, 0.6875, 0.375, 0.6875, 0.375, 0.642, 0.375, 0.0625, 0.375, 0.108, 0.375, 0.108, 0.375, 0.0625, 0.375, 0.875, 0.375, 1.0, 0.375, 1.0, 0.375, 0.875, 0.375, 0.0, 0.375, 0.0625, 0.375, 0.0625, 0.375, 0.0, 0.375, 0.75, 0.375, 0.875, 0.375, 0.875, 0.375, 0.75, 0.375, 0.6875, 0.375, 0.75, 0.375, 0.75, 0.375, 0.6875, 0.125, 0.642, 0.25, 0.642, 0.25, 0.642, 0.125, 0.642, 0.25, 0.642, 0.375, 0.642, 0.375, 0.642, 0.25, 0.642, 0.375, 0.0625, 0.375, 0.108, 0.375, 0.108, 0.375, 0.0625, 0.375, 0.0, 0.375, 0.0625, 0.375, 0.0625, 0.375, 0.0, 0.25, 0.642, 0.375, 0.642, 0.375, 0.642, 0.25, 0.642, 0.125, 0.642, 0.25, 0.642, 0.25, 0.642, 0.125, 0.642, 0.125, 0.642, 0.25, 0.642, 0.25, 0.642, 0.125, 0.642, 0.25, 0.642, 0.375, 0.642, 0.375, 0.642, 0.25, 0.642, 0.375, 0.0, 0.375, 0.0625, 0.375, 0.0625, 0.375, 0.0, 0.375, 0.0625, 0.375, 0.108, 0.375, 0.108, 0.375, 0.0625, 0.375, 0.642, 0.375, 0.6875, 0.375, 0.6875, 0.375, 0.642, 0.375, 0.875, 0.375, 1.0, 0.375, 1.0, 0.375, 0.875, 0.375, 0.0625, 0.375, 0.108, 0.375, 0.108, 0.375, 0.0625, 0.375, 0.0, 0.375, 0.0625, 0.375, 0.0625, 0.375, 0.0, 0.375, 0.0, 0.375, 0.0625, 0.375, 0.0625, 0.375, 0.0, 0.375, 0.0625, 0.375, 0.108, 0.375, 0.108, 0.375, 0.0625, 0.375, 0.875, 0.375, 1.0, 0.375, 1.0, 0.375, 0.875, 0.375, 0.642, 0.375, 0.6875, 0.375, 0.6875, 0.375, 0.642, 0.375, 0.6875, 0.375, 0.75, 0.375, 0.75, 0.375, 0.6875, 0.375, 0.75, 0.375, 0.875, 0.375, 0.875, 0.375, 0.75, 0.375, 0.642, 0.375, 0.6875, 0.375, 0.6875, 0.375, 0.642, 0.375, 0.875, 0.375, 1.0, 0.375, 1.0, 0.375, 0.875, 0.375, 0.642, 0.375, 0.6875, 0.375, 0.6875, 0.375, 0.642, 0.375, 0.75, 0.375, 0.875, 0.375, 0.875, 0.375, 0.75, 0.375, 0.6875, 0.375, 0.75, 0.375, 0.75, 0.375, 0.6875, 0.125, 0.642, 0.25, 0.642, 0.25, 0.642, 0.125, 0.642, 0.25, 0.642, 0.375, 0.642, 0.375, 0.642, 0.25, 0.642, 0.125, 0.642, 0.25, 0.642, 0.25, 0.642, 0.125, 0.642, 0.375, 0.6875, 0.375, 0.75, 0.375, 0.75, 0.375, 0.6875, 0.375, 0.75, 0.375, 0.875, 0.375, 0.875, 0.375, 0.75, 0.375, 0.6875, 0.375, 0.75, 0.375, 0.75, 0.375, 0.6875, 0.125, 0.642, 0.25, 0.642, 0.25, 0.642, 0.125, 0.642, 0.25, 0.642, 0.375, 0.642, 0.375, 0.642, 0.25, 0.642, 0.375, 0.0, 0.375, 0.0625, 0.375, 0.0625, 0.375, 0.0, 0.375, 0.875, 0.375, 1.0, 0.375, 1.0, 0.375, 0.875, 0.375, 0.0625, 0.375, 0.108, 0.375, 0.108, 0.375, 0.0625, 0.375, 0.0, 0.375, 0.0625, 0.375, 0.0625, 0.375, 0.0, 0.25, 0.642, 0.375, 0.642, 0.375, 0.642, 0.25, 0.642, 0.25, 0.642, 0.375, 0.642, 0.375, 0.642, 0.25, 0.642, 0.375, 0.0, 0.375, 0.0625, 0.375, 0.0625, 0.375, 0.0, 0.375, 0.0625, 0.375, 0.108, 0.375, 0.108, 0.375, 0.0625, 0.375, 0.875, 0.375, 1.0, 0.375, 1.0, 0.375, 0.875, 0.375, 0.75, 0.375, 0.875, 0.375, 0.875, 0.375, 0.75, 0.375, 0.642, 0.375, 0.6875, 0.375, 0.6875, 0.375, 0.642, 0.375, 0.875, 0.375, 1.0, 0.375, 1.0, 0.375, 0.875, 0.375, 0.0625, 0.375, 0.108, 0.375, 0.108, 0.375, 0.0625, 0.25, 0.642, 0.375, 0.642, 0.375, 0.642, 0.25, 0.642, 0.375, 0.0, 0.375, 0.0625, 0.375, 0.0625, 0.375, 0.0, 0.375, 0.0625, 0.375, 0.108, 0.375, 0.108, 0.375, 0.0625, 0.375, 0.875, 0.375, 1.0, 0.375, 1.0, 0.375, 0.875, 0.125, 0.642, 0.25, 0.642, 0.25, 0.642, 0.125, 0.642, 0.375, 0.6875, 0.375, 0.75, 0.375, 0.75, 0.375, 0.6875, 0.375, 0.75, 0.375, 0.875, 0.375, 0.875, 0.375, 0.75, 0.375, 0.642, 0.375, 0.6875, 0.375, 0.6875, 0.375, 0.642, 0.375, 0.0625, 0.375, 0.108, 0.375, 0.108, 0.375, 0.0625, 0.375, 0.875, 0.375, 1.0, 0.375, 1.0, 0.375, 0.875, 0.375, 0.642, 0.375, 0.6875, 0.375, 0.6875, 0.375, 0.642, 0.375, 0.75, 0.375, 0.875, 0.375, 0.875, 0.375, 0.75, 0.125, 0.642, 0.25, 0.642, 0.25, 0.642, 0.125, 0.642, 0.375, 0.6875, 0.375, 0.75, 0.375, 0.75, 0.375, 0.6875, 0.375, 0.75, 0.375, 0.875, 0.375, 0.875, 0.375, 0.75, 0.375, 0.642, 0.375, 0.6875, 0.375, 0.6875, 0.375, 0.642, 0.375, 0.75, 0.375, 0.875, 0.375, 0.875, 0.375, 0.75, 0.375, 0.6875, 0.375, 0.75, 0.375, 0.75, 0.375, 0.6875, 0.125, 0.642, 0.25, 0.642, 0.25, 0.642, 0.125, 0.642, 0.25, 0.642, 0.375, 0.642, 0.375, 0.642, 0.25, 0.642, 0.375, 0.0, 0.375, 0.0625, 0.375, 0.0625, 0.375, 0.0, 0.25, 0.642, 0.375, 0.642, 0.375, 0.642, 0.25, 0.642, 0.125, 0.642, 0.25, 0.642, 0.25, 0.642, 0.125, 0.642, 0.375, 0.6875, 0.375, 0.75, 0.375, 0.75, 0.375, 0.6875, 0.25, 0.642, 0.375, 0.642, 0.375, 0.6875, 0.25, 0.6875, 0.25, 0.6875, 0.375, 0.6875, 0.375, 0.75, 0.25, 0.75, 0.125, 0.6875, 0.25, 0.6875, 0.25, 0.75, 0.125, 0.75, 0.125, 0.642, 0.25, 0.642, 0.25, 0.6875, 0.125, 0.6875, 0.375, 0.642, 0.375, 0.6875, 0.375, 0.6875, 0.375, 0.642, 0.375, 0.875, 0.375, 1.0, 0.375, 1.0, 0.375, 0.875, 0.375, 0.0625, 0.375, 0.108, 0.375, 0.108, 0.375, 0.0625, 0.375, 0.0, 0.375, 0.0625, 0.375, 0.0625, 0.375, 0.0])
me_icosphere.update()

# ---- objects
ob_icosphere = bpy.data.objects.new('Icosphere', me_icosphere)

# ---- transforms, parenting, visibility, modifiers, constraints
ob_icosphere.location = (0.0, 0.0, 0.0)
_m = ob_icosphere.modifiers.new('Mirror', 'MIRROR')
_m.use_axis = (False, True, False)
_m.use_clip = True

# ---- collection membership
col_collection.objects.link(ob_icosphere)

# ---- scene / render settings (as saved in the file)
scene.frame_start = 1; scene.frame_end = 250; scene.frame_set(1)
scene.render.engine = 'BLENDER_EEVEE_NEXT'
scene.cycles.sampling_pattern = 'TABULATED_SOBOL'
scene.cycles.use_light_tree = False
scene.view_settings.view_transform = 'Filmic'
bpy.context.view_layer.update()

# ---- added for rendering (the .blend has no active camera and no usable light): camera, sun
cam_auto = bpy.data.cameras.new('AutoCamera')
cam_auto.lens = 50.0
cam_auto.sensor_width = 36.0
cam_auto.clip_end = 1000.0
ob_auto_camera = bpy.data.objects.new('AutoCamera', cam_auto)
scene.collection.objects.link(ob_auto_camera)
ob_auto_camera.location = (1.91901, -2.30281, 2.37684)
ob_auto_camera.rotation_euler = (1.09748, -7.21219e-08, 0.694738)
scene.camera = ob_auto_camera
light_auto_sun = bpy.data.lights.new('AutoSun', 'SUN')
light_auto_sun.energy = 3.0
light_auto_sun.angle = 0.0523599
ob_auto_sun = bpy.data.objects.new('AutoSun', light_auto_sun)
scene.collection.objects.link(ob_auto_sun)
ob_auto_sun.rotation_euler = (0.872665, 0.174533, 0.523599)
bpy.context.view_layer.update()
